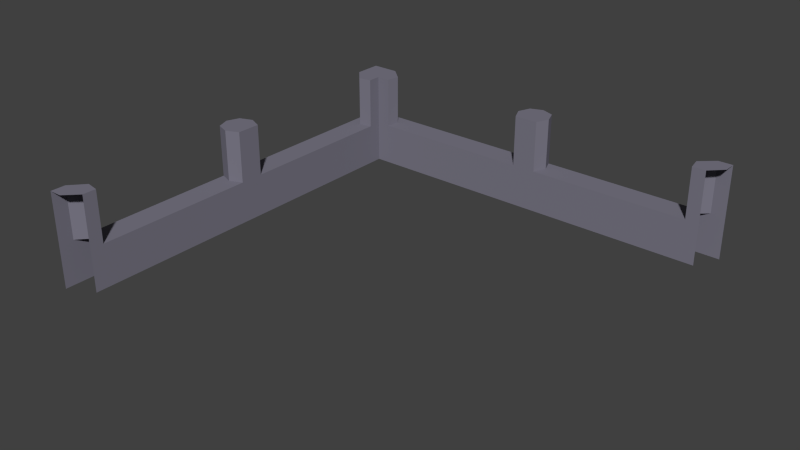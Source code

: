 # Source: GardenCorWall_000.blend  (saved by Blender 2.78.0; exported with 4.5.12 LTS)
import bpy
from mathutils import Matrix  # noqa: F401  (used for matrix-valued properties, if any)

bpy.ops.wm.read_factory_settings(use_empty=True)
scene = bpy.context.scene
scene.name = 'Scene'

# ---- collections
col_collection_1 = bpy.data.collections.new('Collection 1'); scene.collection.children.link(col_collection_1)

# ---- materials (node trees are filled in below, after node groups)
mat_outwallmat01_001 = bpy.data.materials.new('OutWallMat01.001')
mat_outwallmat01_001.alpha_threshold = 0.0
mat_outwallmat01_001.use_transparent_shadow = False
mat_outwallmat01_001.diffuse_color = (0.199, 0.1909, 0.2423, 1.0)
mat_outwallmat01_001.roughness = 0.5

# ---- material node trees

# ---- world
world_world = bpy.data.worlds.new('World'); scene.world = world_world
world_world.color = (0.05088, 0.05088, 0.05088)
world_world.use_sun_shadow = False
world_world.sun_shadow_jitter_overblur = 0.0
world_world.cycles.sampling_method = 'NONE'
world_world.cycles.sample_map_resolution = 256

# ---- meshes
me_cube_002 = bpy.data.meshes.new('Cube.002')
me_cube_002.from_pydata([(0.55, 7.95, 9.477e-07), (0.55, 7.95, 4.0), (-0.55, 9.05, 8.996e-07), (-5.146e-07, 8.5, 4.0), (-0.55, 9.05, 4.0), (0.55, -7.95, 9.477e-07), (0.55, -7.95, 4.0), (-0.55, -8.5, 8.996e-07), (-3.119e-07, -8.5, 4.0), (-0.55, -8.5, 4.0), (-5.537e-07, 7.284, 4.0), (-2.731e-07, -7.273, 4.0), (0.55, 7.385, 4.0), (0.55, -7.375, 4.0), (0.55, -7.375, 9.477e-07), (0.55, 7.385, 9.477e-07), (-0.55, 7.896, 4.0), (-0.55, -7.885, 4.0), (-0.55, -7.885, 8.996e-07), (-0.55, 7.896, 8.996e-07), (-0.55, 9.05, 2.0), (-0.55, -8.5, 2.0), (-0.55, -7.885, 1.8), (0.55, 7.95, 2.0), (0.55, -7.95, 2.0), (0.55, 0.001055, 1.8), (-0.7564, 0.001128, 1.8), (-5.87e-07, 0.7504, 4.0), (-2.402e-07, -0.7473, 4.0), (0.55, 0.5074, 4.0), (0.55, -0.5053, 4.0), (0.55, -0.5053, 9.477e-07), (0.55, 0.5074, 9.477e-07), (-0.55, 0.5425, 4.0), (-0.55, -0.5403, 4.0), (-0.55, -0.5403, 8.996e-07), (-0.55, 0.5425, 8.996e-07), (-0.7564, 0.001128, 8.996e-07), (-0.7564, 0.001128, 4.0), (0.55, 0.001055, 9.477e-07), (0.55, 0.5074, 1.8), (-5.87e-07, 0.7504, 1.8), (0.55, 0.001055, 4.0), (-0.55, 0.5425, 1.8), (-4.19e-07, -0.7473, 1.8), (0.55, -0.5053, 1.8), (-0.55, -0.5403, 1.8), (-7.325e-07, 7.284, 1.8), (0.55, 7.385, 1.8), (-0.55, 7.896, 1.8), (-2.731e-07, -7.273, 1.8), (0.55, -7.375, 1.8), (-4.136e-07, 0.00156, 4.0)], [], [(17, 9, 8, 11), (51, 24, 5, 14), (22, 21, 9, 17), (11, 8, 6, 13), (3, 10, 12, 1), (20, 49, 16, 4), (23, 48, 15, 0), (45, 51, 14, 31), (4, 16, 10, 3), (35, 18, 22, 46), (2, 19, 49, 20), (18, 7, 21, 22), (1, 12, 48, 23), (13, 6, 24, 51), (42, 30, 45, 25), (19, 36, 43, 49), (37, 35, 46, 26), (38, 34, 28, 52), (48, 40, 32, 15), (25, 45, 31, 39), (26, 46, 34, 38), (52, 28, 30, 42), (27, 29, 40, 41), (33, 27, 41, 43), (30, 28, 44, 45), (28, 34, 46, 44), (10, 16, 49, 47), (12, 10, 47, 48), (17, 11, 50, 22), (11, 13, 51, 50), (44, 46, 22, 50), (45, 44, 50, 51), (41, 47, 49, 43), (48, 47, 41, 40), (27, 52, 42, 29), (43, 26, 38, 33), (40, 25, 39, 32), (33, 38, 52, 27), (36, 37, 26, 43), (29, 42, 25, 40)])
me_cube_002.materials.append(mat_outwallmat01_001)
me_cube_002.use_remesh_preserve_volume = False
me_cube_002.use_remesh_preserve_attributes = False
me_cube_002.use_mirror_vertex_groups = False
me_cube_002.update()
me_cube_001 = bpy.data.meshes.new('Cube.001')
me_cube_001.from_pydata([(7.95, -0.55, -1.66e-06), (7.95, -0.55, 4.0), (8.5, 0.55, -1.853e-06), (8.5, -1.74e-06, 4.0), (8.5, 0.55, 4.0), (-7.95, -0.55, 3.521e-06), (-7.95, -0.55, 4.0), (-9.05, 0.55, 3.818e-06), (-8.5, 2.313e-06, 4.0), (-9.05, 0.55, 4.0), (7.284, -1.397e-06, 4.0), (-7.273, 1.967e-06, 4.0), (7.385, -0.55, 4.0), (-7.375, -0.55, 4.0), (-7.375, -0.55, 3.333e-06), (7.385, -0.55, -1.476e-06), (7.896, 0.55, 4.0), (-7.885, 0.55, 4.0), (-7.885, 0.55, 3.486e-06), (7.896, 0.55, -1.656e-06), (8.5, 0.55, 2.0), (-9.05, 0.55, 2.0), (-7.885, 0.55, 1.8), (7.95, -0.55, 2.0), (-7.95, -0.55, 2.0), (0.001056, -0.55, 1.8), (0.001129, 0.7564, 1.8), (0.7504, 2.72e-07, 4.0), (-0.7473, 3.002e-07, 4.0), (0.5074, -0.55, 4.0), (-0.5053, -0.55, 4.0), (-0.5053, -0.55, 1.095e-06), (0.5074, -0.55, 7.649e-07), (0.5425, 0.55, 4.0), (-0.5403, 0.55, 4.0), (-0.5403, 0.55, 1.093e-06), (0.5425, 0.55, 7.403e-07), (0.001129, 0.7564, 9.233e-07), (0.00113, 0.7564, 4.0), (0.001055, -0.55, 9.299e-07), (0.5074, -0.55, 1.8), (0.7504, 3.42e-07, 1.8), (0.001056, -0.55, 4.0), (0.5425, 0.55, 1.8), (-0.7473, 5.489e-07, 1.8), (-0.5053, -0.55, 1.8), (-0.5403, 0.55, 1.8), (7.284, -1.148e-06, 1.8), (7.385, -0.55, 1.8), (7.896, 0.55, 1.8), (-7.273, 2.037e-06, 1.8), (-7.375, -0.55, 1.8), (0.001562, 2.861e-07, 4.0)], [], [(17, 9, 8, 11), (51, 24, 5, 14), (22, 21, 9, 17), (11, 8, 6, 13), (3, 10, 12, 1), (20, 49, 16, 4), (23, 48, 15, 0), (45, 51, 14, 31), (4, 16, 10, 3), (35, 18, 22, 46), (2, 19, 49, 20), (18, 7, 21, 22), (1, 12, 48, 23), (13, 6, 24, 51), (42, 30, 45, 25), (19, 36, 43, 49), (37, 35, 46, 26), (38, 34, 28, 52), (48, 40, 32, 15), (25, 45, 31, 39), (26, 46, 34, 38), (52, 28, 30, 42), (27, 29, 40, 41), (33, 27, 41, 43), (30, 28, 44, 45), (28, 34, 46, 44), (10, 16, 49, 47), (12, 10, 47, 48), (17, 11, 50, 22), (11, 13, 51, 50), (44, 46, 22, 50), (45, 44, 50, 51), (41, 47, 49, 43), (48, 47, 41, 40), (27, 52, 42, 29), (43, 26, 38, 33), (40, 25, 39, 32), (33, 38, 52, 27), (36, 37, 26, 43), (29, 42, 25, 40)])
me_cube_001.materials.append(mat_outwallmat01_001)
me_cube_001.use_remesh_preserve_volume = False
me_cube_001.use_remesh_preserve_attributes = False
me_cube_001.use_mirror_vertex_groups = False
me_cube_001.update()

# ---- objects
ob_outer = bpy.data.objects.new('Outer', None)
ob_outerwall_003 = bpy.data.objects.new('OuterWall.003', me_cube_002)
ob_outerwall_002 = bpy.data.objects.new('OuterWall.002', me_cube_001)

# ---- transforms, parenting, visibility, modifiers, constraints
ob_outer.location = (0.0, 0.0, 0.0)
ob_outer.empty_image_offset = (0.0, 0.0)
ob_outer.lineart.crease_threshold = 0.0
ob_outerwall_003.location = (-2.842e-14, -3.576e-07, -1.192e-07)
ob_outerwall_003.lineart.crease_threshold = 0.0
ob_outerwall_002.location = (8.5, 8.5, 7.105e-15)
ob_outerwall_002.lineart.crease_threshold = 0.0

# ---- collection membership
col_collection_1.objects.link(ob_outer)
col_collection_1.objects.link(ob_outerwall_003)
col_collection_1.objects.link(ob_outerwall_002)

# ---- scene / render settings (as saved in the file)
scene.frame_start = 1; scene.frame_end = 250; scene.frame_set(1)
scene.render.engine = 'BLENDER_EEVEE_NEXT'
scene.render.resolution_percentage = 50
scene.render.dither_intensity = 0.0
scene.cycles.use_denoising = False
scene.cycles.samples = 10
scene.cycles.sampling_pattern = 'TABULATED_SOBOL'
scene.cycles.light_sampling_threshold = 0.0
scene.cycles.use_adaptive_sampling = False
scene.cycles.use_light_tree = False
scene.cycles.blur_glossy = 0.0
scene.cycles.pixel_filter_type = 'GAUSSIAN'
scene.cycles.sample_clamp_indirect = 0.0
scene.view_settings.view_transform = 'Standard'
bpy.context.view_layer.update()

# ---- added for rendering (the .blend has no active camera and no usable light): camera, sun
cam_auto = bpy.data.cameras.new('AutoCamera')
cam_auto.lens = 50.0
cam_auto.sensor_width = 36.0
cam_auto.clip_end = 1000.0
ob_auto_camera = bpy.data.objects.new('AutoCamera', cam_auto)
scene.collection.objects.link(ob_auto_camera)
ob_auto_camera.location = (31.6484, -27.8537, 20.8213)
ob_auto_camera.rotation_euler = (1.09748, -7.21219e-08, 0.694738)
scene.camera = ob_auto_camera
light_auto_sun = bpy.data.lights.new('AutoSun', 'SUN')
light_auto_sun.energy = 3.0
light_auto_sun.angle = 0.0523599
ob_auto_sun = bpy.data.objects.new('AutoSun', light_auto_sun)
scene.collection.objects.link(ob_auto_sun)
ob_auto_sun.rotation_euler = (0.872665, 0.174533, 0.523599)
bpy.context.view_layer.update()
